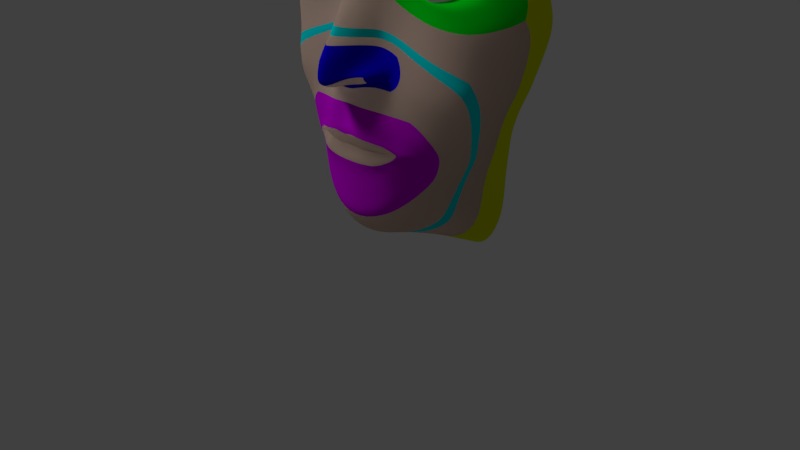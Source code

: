 # Source: Mask_Defined_Loops.blend  (saved by Blender 2.77.0; exported with 4.5.12 LTS)
import bpy
from mathutils import Matrix  # noqa: F401  (used for matrix-valued properties, if any)

bpy.ops.wm.read_factory_settings(use_empty=True)
scene = bpy.context.scene
scene.name = 'Scene'

# ---- collections
col_collection_1 = bpy.data.collections.new('Collection 1'); scene.collection.children.link(col_collection_1)

# ---- materials (node trees are filled in below, after node groups)
mat_face = bpy.data.materials.new('Face')
mat_face.alpha_threshold = 0.0
mat_face.roughness = 0.5
mat_material = bpy.data.materials.new('Material')
mat_material.alpha_threshold = 0.0
mat_material.roughness = 0.5
mat_material_002 = bpy.data.materials.new('Material.002')
mat_material_002.alpha_threshold = 0.0
mat_material_002.roughness = 0.5
mat_material_003 = bpy.data.materials.new('Material.003')
mat_material_003.alpha_threshold = 0.0
mat_material_003.roughness = 0.5
mat_material_004 = bpy.data.materials.new('Material.004')
mat_material_004.alpha_threshold = 0.0
mat_material_004.roughness = 0.5
mat_material_005 = bpy.data.materials.new('Material.005')
mat_material_005.alpha_threshold = 0.0
mat_material_005.roughness = 0.5
mat_material_001 = bpy.data.materials.new('Material.001')
mat_material_001.alpha_threshold = 0.0
mat_material_001.roughness = 0.5

# ---- material node trees
mat_face.use_nodes = True; mat_face.node_tree.nodes.clear()
_N = mat_face.node_tree.nodes; _L = mat_face.node_tree.links
n0 = _N.new('ShaderNodeOutputMaterial'); n0.name = 'Material Output'; n0.location = (300, 300)
n1 = _N.new('ShaderNodeSubsurfaceScattering'); n1.name = 'Subsurface Scattering'; n1.location = (10, 300)
n1.falloff = 'BURLEY'
n1.inputs[0].default_value = (0.6038, 0.4343, 0.3518, 1.0)
n1.inputs[1].default_value = 1.0
n1.inputs[2].default_value = (1.0, 1.0, 1.0)
_L.new(n1.outputs[0], n0.inputs[0])
n0.is_active_output = True
mat_material.use_nodes = True; mat_material.node_tree.nodes.clear()
_N = mat_material.node_tree.nodes; _L = mat_material.node_tree.links
n0 = _N.new('ShaderNodeOutputMaterial'); n0.name = 'Material Output'; n0.location = (300, 300)
n1 = _N.new('ShaderNodeBsdfDiffuse'); n1.name = 'Diffuse BSDF'; n1.location = (10, 300)
n1.inputs[0].default_value = (0.0, 0.8, 0.01219, 1.0)
_L.new(n1.outputs[0], n0.inputs[0])
n0.is_active_output = True
mat_material_002.use_nodes = True; mat_material_002.node_tree.nodes.clear()
_N = mat_material_002.node_tree.nodes; _L = mat_material_002.node_tree.links
n0 = _N.new('ShaderNodeOutputMaterial'); n0.name = 'Material Output'; n0.location = (300, 300)
n1 = _N.new('ShaderNodeBsdfDiffuse'); n1.name = 'Diffuse BSDF'; n1.location = (10, 300)
n1.inputs[0].default_value = (0.0, 0.7595, 0.8, 1.0)
_L.new(n1.outputs[0], n0.inputs[0])
n0.is_active_output = True
mat_material_003.use_nodes = True; mat_material_003.node_tree.nodes.clear()
_N = mat_material_003.node_tree.nodes; _L = mat_material_003.node_tree.links
n0 = _N.new('ShaderNodeOutputMaterial'); n0.name = 'Material Output'; n0.location = (300, 300)
n1 = _N.new('ShaderNodeBsdfDiffuse'); n1.name = 'Diffuse BSDF'; n1.location = (10, 300)
n1.inputs[0].default_value = (0.004108, 0.0, 0.8, 1.0)
_L.new(n1.outputs[0], n0.inputs[0])
n0.is_active_output = True
mat_material_004.use_nodes = True; mat_material_004.node_tree.nodes.clear()
_N = mat_material_004.node_tree.nodes; _L = mat_material_004.node_tree.links
n0 = _N.new('ShaderNodeOutputMaterial'); n0.name = 'Material Output'; n0.location = (300, 300)
n1 = _N.new('ShaderNodeBsdfDiffuse'); n1.name = 'Diffuse BSDF'; n1.location = (10, 300)
n1.inputs[0].default_value = (0.7003, 0.8, 0.0, 1.0)
_L.new(n1.outputs[0], n0.inputs[0])
n0.is_active_output = True
mat_material_005.use_nodes = True; mat_material_005.node_tree.nodes.clear()
_N = mat_material_005.node_tree.nodes; _L = mat_material_005.node_tree.links
n0 = _N.new('ShaderNodeOutputMaterial'); n0.name = 'Material Output'; n0.location = (300, 300)
n1 = _N.new('ShaderNodeBsdfDiffuse'); n1.name = 'Diffuse BSDF'; n1.location = (10, 300)
n1.inputs[0].default_value = (0.6335, 0.0, 0.8, 1.0)
_L.new(n1.outputs[0], n0.inputs[0])
n0.is_active_output = True
mat_material_001.use_nodes = True; mat_material_001.node_tree.nodes.clear()
_N = mat_material_001.node_tree.nodes; _L = mat_material_001.node_tree.links
n0 = _N.new('ShaderNodeOutputMaterial'); n0.name = 'Material Output'; n0.location = (300, 300)
n1 = _N.new('ShaderNodeBsdfDiffuse'); n1.name = 'Diffuse BSDF'; n1.location = (10, 300)
n1.inputs[0].default_value = (1.0, 1.0, 1.0, 1.0)
_L.new(n1.outputs[0], n0.inputs[0])
n0.is_active_output = True

# ---- world
world_world = bpy.data.worlds.new('World'); scene.world = world_world
world_world.color = (0.05088, 0.05088, 0.05088)
world_world.use_sun_shadow = False
world_world.sun_shadow_jitter_overblur = 0.0
world_world.cycles.sampling_method = 'MANUAL'

# ---- cameras
cam_camera = bpy.data.cameras.new('Camera')
cam_camera.clip_end = 100.0
cam_camera.lens = 35.0
cam_camera.sensor_width = 32.0
cam_camera.sensor_height = 18.0
cam_camera.ortho_scale = 7.314
cam_camera.dof.focus_distance = 0.0

# ---- lights
light_lamp = bpy.data.lights.new('Lamp', 'SUN')
light_lamp.transmission_factor = 0.0
light_lamp.cutoff_distance = 30.0
light_lamp.angle = 0.1993
light_lamp.energy = 1.0
light_lamp.shadow_buffer_clip_start = 1.001
light_lamp.shadow_soft_size = 0.1
light_lamp.shadow_cascade_max_distance = 1000.0

# ---- meshes
me_vert = bpy.data.meshes.new('Vert')
me_vert.from_pydata([(0.03558, 0.09556, 0.04378), (0.1068, 0.06799, 0.1506), (0.06879, 0.08365, 0.03665), (0.1459, 0.05794, 0.1138), (0.6841, 0.5058, -2.063), (0.04697, 0.7801, -2.996), (0.01933, 0.663, -3.137), (-0.05455, 0.1463, -3.151), (0.9506, 0.1192, -1.204), (-0.06021, -0.2635, -1.93), (0.08567, -0.1932, -1.919), (0.1719, -0.1744, -2.119), (0.3339, -0.1214, -1.939), (0.3358, -0.006625, -2.313), (0.5478, 0.03765, -1.925), (0.1994, -0.1331, -2.454), (0.08511, -0.2362, -2.174), (-0.09863, -0.2841, -1.923), (-0.1932, -0.3173, -1.921), (-0.1034, -0.2931, -2.3), (-0.04536, -0.2636, -2.642), (-0.1595, -0.3461, -2.051), (-0.03339, -0.3111, -2.029), (0.1506, -0.2094, -1.925), (0.02576, -0.2717, -2.006), (0.1443, -0.0504, -1.937), (-0.01085, -0.1302, -2.058), (-0.1608, -0.1624, -2.124), (-0.05234, -0.1453, -2.087), (-0.09234, 0.03042, -1.981), (0.5262, 0.03302, 0.2575), (0.1799, 0.04284, 0.2044), (0.1112, 0.08331, -0.1072), (0.4045, 0.05277, -0.2252), (1.092, 0.3151, -0.17), (1.084, 0.3907, -0.04264), (0.7811, 0.1724, 0.208), (0.825, 0.09649, -0.2602), (0.9113, 0.3133, 0.1047), (0.5098, 0.03536, 0.2009), (0.7339, 0.1172, 0.1678), (0.18, 0.06125, -0.07371), (0.9234, 0.2182, -0.116), (0.741, 0.07706, -0.1807), (0.851, 0.2281, 0.08638), (0.2193, 0.03695, 0.1534), (0.4324, 0.04322, -0.1637), (0.9663, 0.3012, -0.02469), (0.2702, 0.2368, 0.07817), (0.2022, 0.2463, 0.0258), (-0.4868, -0.3664, -2.333), (-0.1182, 0.0421, 0.1146), (0.3146, -0.1441, -1.889), (0.1214, -0.2254, -1.725), (-0.26, -0.03561, 0.3749), (-0.2831, -0.02321, 0.1678), (-0.4868, -0.09758, 0.1796), (0.3649, 0.02289, 0.1842), (0.3512, 0.01872, 0.2409), (0.6311, 0.06363, 0.1911), (0.6685, 0.0794, 0.2409), (0.834, 0.1359, -0.155), (0.9675, 0.1952, -0.2248), (0.5996, 0.04713, -0.1769), (0.6251, 0.04809, -0.249), (0.2952, 0.05209, -0.1236), (0.236, 0.07504, -0.1726), (-0.3041, -0.3827, -0.6037), (-0.4868, -0.5422, -0.5879), (-0.1345, -0.07373, -0.6405), (0.08871, -0.04844, -0.7024), (0.3194, -0.07284, -0.7876), (0.6598, -0.05918, -0.9269), (0.9053, 0.05538, -1.083), (0.9031, 0.2764, -1.576), (1.012, 0.2028, -1.168), (0.7753, 0.4053, -1.89), (0.6862, 0.595, -2.055), (0.256, 0.7575, -2.568), (0.06739, 0.8976, -3.045), (-0.04439, 0.2655, -3.192), (-0.4868, 0.0739, -3.14), (1.142, 0.9465, -1.185), (0.7286, 1.156, -1.991), (0.7108, 0.8741, -2.028), (0.5039, 1.363, -3.069), (0.2883, 1.131, -3.085), (0.3925, 1.198, -3.504), (0.1601, 1.018, -3.373), (0.09387, 1.132, -3.526), (-0.01078, 0.6139, -3.331), (0.02187, 0.8264, -3.211), (-0.03584, 0.4176, -3.251), (0.08061, 0.9479, -3.293), (0.156, 1.03, -3.075), (0.6904, 0.7396, -2.043), (1.132, 0.7402, -1.189), (1.121, 0.468, -1.195), (0.9565, 0.1779, -1.336), (-0.3727, -0.3305, -1.309), (-0.4868, -0.3101, -1.314), (-0.2511, -0.322, -1.316), (0.01539, -0.1851, -1.335), (-0.3654, -0.3596, -1.474), (-0.4868, -0.2965, -1.911), (-0.2468, -0.3692, -1.477), (-0.01896, -0.2687, -1.533), (0.5913, 0.08845, -1.929), (-0.04345, -0.2459, -2.733), (-0.4868, -0.3065, -1.921), (0.09879, -0.1565, -1.923), (-0.1859, -0.2776, -1.968), (0.07886, -0.1985, -1.92), (-0.01737, -0.2498, -1.928), (-0.04732, 0.01121, 0.3219), (-0.4868, -0.09973, 0.4125), (-0.4868, -0.3933, -1.673), (-0.1264, -0.3078, -2.195), (0.2737, -0.1622, -1.933), (-0.3573, -0.3991, -1.623), (-0.2529, -0.4046, -1.637), (-0.04419, -0.3119, -1.693), (-0.4868, -0.3538, -2.777), (0.5316, -0.01296, -1.834), (0.2463, -0.1603, -1.574), (-0.4868, -0.3404, -1.482), (0.1956, -0.0899, -2.553), (-0.08837, -0.2479, -1.961), (0.04779, -0.2592, -2.115), (0.4598, 0.07612, -2.159), (0.2471, -0.1352, -2.05), (0.002421, -0.234, -1.933), (-0.1037, -0.3321, -1.003), (-0.4868, -0.7437, -1.086), (-0.326, -0.6256, -1.031), (-0.4168, -0.547, -1.149), (-0.08911, -0.273, -1.099), (-0.1731, -0.3902, -0.9759), (-0.4868, -0.5407, -1.168), (-0.1664, -0.3446, -1.121), (0.2872, -0.1285, -1.373), (0.4221, -0.1018, -1.694), (0.2245, -0.1873, -1.796), (0.02769, -0.2252, -1.928), (0.623, -0.05491, -1.363), (0.6635, 0.2128, -1.965), (0.1733, 0.3635, -2.705), (0.1341, 0.08423, -2.862), (-0.06645, -0.1451, -2.994), (0.6824, 0.3158, -2.022), (0.08946, 0.5158, -2.836), (0.08634, 0.2591, -2.967), (-0.06878, -0.07406, -3.067), (0.7912, -0.001099, -1.309), (0.3231, 0.07297, -2.386), (-0.04934, -0.2287, -1.958), (0.1257, -0.2042, -2.073), (-0.4066, -0.707, -1.074), (-0.4207, -0.5037, -0.5944), (-0.4037, -0.07001, 0.1754), (-0.396, -0.07844, 0.3982), (-0.2572, -0.4974, -0.9864), (-0.1397, -0.3211, -1.507), (-0.1451, -0.3566, -1.676), (-0.1391, -0.3128, -1.912), (-0.1253, -0.2387, -1.325), (-0.2083, -0.2046, -0.6181), (-0.1538, -0.009625, 0.3628), (-0.2031, 0.0116, 0.1463), (-0.06282, -0.3344, -1.834), (-0.2465, -0.4104, -1.8), (-0.3469, -0.4138, -1.788), (-0.1452, -0.3429, -2.097), (-0.004401, -0.3051, -2.057), (0.1867, -0.2091, -1.928), (0.05983, -0.2617, -2.022), (-0.3641, -0.4597, -1.065), (-0.2373, -0.3943, -1.057), (-0.07578, -0.3063, -1.046), (-0.4868, -0.3872, -1.822), (-0.4868, -0.3793, -2.049), (0.1381, -0.2198, -1.909), (0.01912, -0.2904, -1.853), (0.0829, -0.2383, -1.981), (0.0738, -0.2588, -1.881), (-0.141, -0.3642, -1.825), (0.1161, 0.04025, -1.957), (-0.1266, -0.03772, -2.193), (-0.03789, -0.03352, -2.146), (-0.005069, -0.02495, -2.106), (-0.3336, -0.1655, -1.735), (-0.2307, -0.1852, -1.747), (0.1312, -0.05315, -1.926), (-0.4868, -0.1121, -1.682), (-0.01371, -0.08398, -1.817), (0.05817, -0.07088, -1.894), (0.05598, -0.09375, -2.012), (-0.4868, -0.1106, -2.114), (-0.07497, -0.1217, -1.774), (-0.1442, -0.149, -1.762), (-0.4868, 0.0718, -1.882), (-0.07266, -0.286, -1.92), (-0.2355, -0.3501, -1.91), (-0.3351, -0.3416, -1.909), (-0.1902, -0.3224, -1.935), (-0.09337, -0.2898, -1.937), (0.09019, -0.1962, -1.92), (-0.05303, -0.2676, -1.942), (0.3336, 0.2305, 0.1061), (0.5213, 0.2295, 0.1435), (0.652, 0.2465, 0.1277), (0.7258, 0.281, 0.07253), (0.7793, 0.3075, -0.005479), (0.7504, 0.2701, -0.06358), (0.6663, 0.2217, -0.1033), (0.5056, 0.2184, -0.09307), (0.322, 0.2332, -0.04128), (0.5668, -0.05854, 0.505), (1.005, 0.4459, 0.4195), (1.127, 0.6267, 0.2236), (1.318, 0.6829, -0.05454), (1.353, 0.615, -0.3358), (0.973, 0.1243, -0.4725), (0.3212, 0.03428, -0.3867), (-0.1285, 0.01041, -0.1974), (-0.4868, -0.2267, -0.1227), (-0.3024, -0.1168, -0.1253), (0.4358, 0.2285, 0.1295), (0.2924, -0.08567, 0.4886), (0.591, 0.2339, 0.1403), (0.823, 0.1556, 0.4939), (0.7113, 0.2407, -0.08754), (1.183, 0.3139, -0.4163), (0.5924, 0.2148, -0.1009), (0.6394, 0.02056, -0.4415), (0.4193, 0.2254, -0.07012), (0.05449, 0.05104, -0.3049), (-0.3026, -0.2621, -0.3498), (-0.4868, -0.3783, -0.3259), (-0.3018, -0.3448, -0.5353), (-0.4868, -0.4901, -0.5092), (-0.3072, -0.4239, -0.6694), (-0.4868, -0.6013, -0.6682), (-0.3117, -0.5151, -0.8278), (-0.4868, -0.7389, -0.8561), (-0.1543, -0.0366, -0.4039), (0.05791, 0.01433, -0.4713), (0.2881, 0.00565, -0.5416), (0.6338, -0.008939, -0.6144), (0.993, 0.1398, -0.6517), (1.229, 0.4361, -0.6236), (1.336, 0.7275, -0.5775), (-0.1899, -0.05518, 0.6032), (-0.4868, -0.03199, 0.6708), (0.0473, -0.06886, 0.6281), (0.2603, -0.08823, 0.6646), (0.5596, -0.07904, 0.6904), (0.8967, 0.1537, 0.6753), (1.088, 0.515, 0.5587), (1.228, 0.7748, 0.3231), (1.366, 0.8822, -0.01864), (1.407, 0.9483, -0.3333), (1.373, 0.9551, -0.5721), (0.02903, -0.02621, 0.4394), (-0.1415, -0.06289, -0.569), (-0.1277, -0.0913, -0.711), (0.08691, -0.03169, -0.6339), (0.08577, -0.06219, -0.7834), (0.31, -0.05433, -0.7118), (0.6557, -0.04542, -0.8324), (0.9835, 0.1221, -0.9907), (0.9341, 0.3649, -1.549), (0.7845, 0.4971, -1.871), (0.2593, 0.842, -2.576), (-0.4868, 0.138, -3.133), (0.9617, 0.5518, -1.499), (0.7892, 0.6617, -1.847), (1.162, 0.4484, -1.057), (1.19, 0.7459, -1.052), (1.192, 0.9557, -1.049), (0.971, 0.7367, -1.476), (1.011, 0.9362, -1.462), (0.8047, 0.8121, -1.83), (0.8194, 1.057, -1.803), (0.3864, 1.04, -2.561), (0.5525, 1.3, -2.528), (-0.4868, 0.7916, -3.204), (-0.4868, 1.035, -3.413), (1.005, 0.266, -1.307), (0.3011, 0.9412, -2.573), (-0.4868, 0.2028, -3.144), (1.11, 0.9347, -1.269), (1.084, 0.733, -1.276), (1.077, 0.4957, -1.291), (-0.01243, -0.1052, -0.908), (-0.1199, -0.1719, -0.8534), (0.1579, -0.0837, -0.9929), (0.0345, -0.1029, -1.001), (0.3138, -0.09668, -1.016), (0.1265, -0.1118, -1.135), (-0.001643, -0.1487, -1.11), (0.03199, -0.1303, -1.2), (-0.08267, -0.1756, -1.126), (-0.2723, -0.2823, -1.202), (-0.3669, -0.1971, -1.004), (-0.3803, -0.338, -1.212), (-0.4053, -0.4452, -1.138), (-0.4868, -0.3162, -1.219), (-0.4868, -0.4416, -1.154), (-0.0059, -0.2385, -1.458), (-0.2461, -0.3484, -1.413), (-0.3683, -0.344, -1.411), (-0.4868, -0.327, -1.415), (-0.07336, -0.2433, -1.886), (-0.234, -0.3071, -1.873), (-0.3344, -0.2956, -1.869), (-0.4868, -0.247, -1.855), (0.3162, -0.1238, -1.501), (0.5849, 0.02872, -1.822), (-0.4868, -0.3275, -2.874), (-0.4868, -0.2539, -1.965), (-0.01715, -0.2067, -1.903), (0.09065, -0.161, -1.922), (0.09441, -0.2426, -1.757), (0.2574, -0.1778, -1.895), (-0.4868, -0.3752, -2.204), (-0.4868, -0.4214, -1.709), (-0.3556, -0.4086, -1.653), (-0.2538, -0.4103, -1.668), (-0.04909, -0.3209, -1.723), (0.4605, 0.1653, -2.215), (0.01409, -0.1982, -1.951), (0.1952, -0.171, -2.02), (-0.3364, -0.6374, -1.077), (-0.4868, -0.6942, -1.134), (-0.1298, -0.3907, -1.02), (-0.1904, -0.4471, -1.014), (-0.1222, -0.3911, -1.063), (-0.212, -0.4694, -1.09), (-0.3469, -0.5921, -1.136), (-0.4174, -0.5995, -1.151), (-0.4868, -0.5971, -1.169), (0.2685, -0.1313, -1.273), (0.2927, -0.1219, -1.166), (0.5483, -0.0983, -1.105), (0.4736, -0.1132, -1.201), (0.5618, -0.08682, -1.3), (0.7303, -0.03954, -1.227), (0.4935, -0.06404, -1.663), (0.0344, -0.1851, -1.921), (0.1801, -0.207, -1.818), (0.6766, -0.01811, -1.435), (0.7123, 0.05152, -1.605), (0.6961, 0.1418, -1.816), (0.3611, 0.4344, -2.438), (-0.4868, -0.1787, -3.086), (-0.4868, -0.08972, -3.147), (0.3001, 0.565, -2.516), (0.7403, 0.228, -1.865), (0.8123, 0.1189, -1.602), (0.8262, 0.03865, -1.402), (-0.414, -0.3514, -0.336), (-0.4186, -0.4568, -0.52), (-0.4203, -0.5564, -0.6696), (-0.408, -0.6781, -0.8522), (-0.3375, -0.0414, 0.647), (-0.4082, -0.193, -0.1239), (-0.4109, -0.6818, -1.116), (-0.2195, -0.1339, -0.3725), (-0.07521, -0.05812, 0.61), (-0.2098, -0.1821, -0.5482), (-0.2121, -0.2356, -0.6855), (-0.2355, -0.3357, -0.8309), (-0.1785, -0.0857, -0.9945), (-0.126, -0.1718, -1.199), (-0.1343, -0.2919, -1.436), (-0.1403, -0.2701, -1.877), (-0.2271, -0.04614, -0.157), (-0.1448, -0.3621, -1.706), (-0.2728, -0.538, -1.033), (-0.2835, -0.5353, -1.111), (-0.05691, -0.3464, -1.806), (-0.2513, -0.429, -1.759), (-0.3514, -0.4299, -1.739), (-0.4868, -0.4124, -1.78), (-0.4868, -0.3848, -2.092), (0.1688, -0.218, -1.905), (0.03826, -0.2966, -1.834), (0.1212, -0.2309, -1.99), (0.0981, -0.2602, -1.868), (-0.1413, -0.3786, -1.793), (-0.3461, -0.5256, -1.128), (-0.416, -0.5637, -1.158), (-0.1182, -0.3219, -1.097), (-0.4868, -0.555, -1.171), (-0.1878, -0.3871, -1.12), (-0.2595, -0.454, -1.116), (-0.07852, -0.03163, -1.733), (-0.215, -0.08457, -1.699), (-0.3097, -0.06589, -1.676), (-0.4868, 0.02263, -1.615), (-0.4868, 0.0294, -2.156), (-0.01783, -0.002295, -1.79), (0.1258, 0.0187, -1.934), (0.06833, -0.01844, -2.044), (0.05599, 0.00887, -1.881), (-0.1407, -0.05941, -1.715), (-0.4868, -0.3087, -1.904), (-0.4868, -0.3194, -1.936), (0.08323, -0.2027, -1.919), (-0.01479, -0.2555, -1.918), (0.008779, -0.2361, -1.941), (0.03097, -0.2308, -1.922), (-0.1394, -0.319, -1.903), (-0.07219, -0.2921, -1.91), (-0.2364, -0.3567, -1.899), (-0.3362, -0.3503, -1.898), (-0.1242, -0.0279, 0.456), (-0.2304, -0.04387, 0.4712), (-0.374, -0.06453, 0.4916), (-0.4868, -0.07515, 0.5062), (0.8709, 0.05905, -1.257), (0.6833, 0.4108, -2.042), (0.06822, 0.6479, -2.916), (0.05284, 0.4611, -3.052), (-0.06166, 0.03613, -3.109), (0.3166, -0.08476, -0.902), (0.6041, -0.07874, -1.016), (0.8178, 0.007919, -1.155), (-0.4868, -0.007911, -3.143), (0.2781, 0.6612, -2.542), (0.7578, 0.3167, -1.878), (0.8577, 0.1977, -1.589), (0.8914, 0.1083, -1.369)], [], [(32, 66, 65, 41), (43, 37, 62, 61), (222, 232, 62, 37), (236, 66, 32, 224), (34, 35, 47, 42), (216, 49, 2, 41), (55, 159, 366, 226), (220, 35, 34, 221), (40, 36, 60, 59), (44, 38, 36, 40), (58, 228, 263, 31), (218, 230, 60, 36), (46, 33, 64, 63), (33, 223, 234, 64), (3, 1, 0, 2), (167, 54, 55, 168), (47, 35, 38, 44), (35, 220, 219, 38), (215, 235, 65, 46), (228, 58, 30, 217), (227, 209, 39, 57), (45, 31, 1, 3), (31, 263, 114, 1), (62, 232, 221, 34), (213, 231, 61, 42), (210, 211, 44, 40), (48, 3, 2, 49), (64, 234, 222, 37), (211, 212, 47, 44), (214, 233, 63, 43), (208, 227, 57, 45), (1, 114, 51, 0), (38, 219, 218, 36), (3, 48, 208, 45), (57, 58, 31, 45), (66, 236, 223, 33), (212, 213, 42, 47), (39, 209, 229, 59), (60, 230, 217, 30), (263, 228, 255, 254), (61, 62, 34, 42), (114, 167, 168, 51), (54, 160, 159, 55), (168, 55, 226, 377), (369, 252, 418, 417), (366, 159, 56, 225), (365, 253, 420, 419), (362, 361, 238, 240), (59, 60, 30, 39), (229, 210, 40, 59), (231, 214, 43, 61), (63, 64, 37, 43), (233, 215, 46, 63), (65, 66, 33, 46), (235, 216, 41, 65), (32, 0, 51, 224), (278, 279, 262, 251), (362, 240, 68, 158), (363, 158, 68, 242), (300, 299, 296, 297), (228, 217, 256, 255), (368, 370, 264, 245), (217, 230, 257, 256), (230, 218, 258, 257), (218, 219, 259, 258), (219, 220, 260, 259), (220, 221, 261, 260), (250, 251, 221, 232), (251, 262, 261, 221), (249, 250, 232, 222), (248, 249, 222, 234), (247, 248, 234, 223), (246, 247, 223, 236), (245, 246, 236, 224), (265, 267, 70, 69), (237, 368, 377, 226), (303, 304, 306, 305), (247, 246, 266, 268), (166, 69, 264, 370), (70, 71, 268, 266), (69, 70, 266, 264), (71, 72, 269, 268), (309, 106, 124, 317), (345, 344, 298, 343), (72, 73, 270, 269), (309, 317, 140, 102), (246, 245, 264, 266), (432, 431, 76, 74), (74, 76, 272, 271), (431, 358, 149, 422), (4, 77, 272, 76), (107, 330, 354, 145), (78, 5, 79, 273), (422, 430, 78, 4), (430, 423, 5, 78), (423, 424, 6, 5), (289, 284, 84, 95), (6, 7, 80, 91), (424, 425, 7, 6), (276, 275, 271, 272), (284, 285, 83, 84), (108, 20, 122, 319), (287, 89, 90, 286), (267, 296, 298, 426), (248, 247, 268, 269), (249, 248, 269, 270), (270, 277, 250, 249), (280, 281, 291, 292), (275, 280, 292, 293), (277, 278, 251, 250), (282, 283, 281, 280), (239, 237, 361, 362), (282, 84, 83, 283), (85, 285, 284, 86), (87, 85, 86, 88), (89, 87, 88, 90), (5, 6, 91, 79), (90, 92, 290, 286), (278, 96, 82, 279), (275, 276, 282, 280), (428, 421, 8, 73), (293, 97, 75, 288), (270, 75, 97, 277), (289, 94, 86, 284), (276, 95, 84, 282), (93, 88, 86, 94), (92, 90, 88, 93), (80, 274, 290, 92), (77, 273, 289, 95), (148, 355, 356, 152), (80, 92, 93, 91), (79, 91, 93, 94), (293, 288, 271, 275), (273, 79, 94, 289), (272, 77, 95, 276), (277, 97, 96, 278), (293, 292, 96, 97), (299, 300, 302, 301), (292, 291, 82, 96), (8, 75, 270, 73), (421, 153, 360, 433), (8, 98, 288, 75), (267, 265, 295, 294), (374, 373, 304, 303), (305, 306, 308, 307), (295, 265, 371, 372), (305, 307, 100, 99), (267, 294, 297, 296), (311, 99, 100, 312), (303, 305, 99, 101), (310, 101, 99, 311), (374, 303, 101, 165), (375, 165, 101, 310), (407, 104, 203, 416), (315, 203, 104, 316), (416, 203, 202, 415), (314, 202, 203, 315), (415, 202, 164, 413), (376, 164, 202, 314), (390, 381, 329, 378), (155, 127, 17, 9), (331, 155, 9, 131), (206, 10, 131, 411), (410, 113, 143, 412), (110, 331, 131, 10), (10, 206, 409, 112), (10, 112, 322, 110), (321, 349, 143, 113), (137, 132, 294, 295), (323, 329, 381, 387), (173, 172, 117, 128), (389, 386, 324, 350), (382, 390, 378, 328), (174, 388, 332, 118), (383, 382, 328, 327), (326, 327, 119, 116), (327, 328, 120, 119), (162, 105, 120, 163), (328, 378, 163, 120), (12, 130, 129, 14), (118, 332, 130, 12), (207, 9, 17, 205), (323, 350, 142, 53), (12, 52, 324, 118), (4, 78, 273, 77), (53, 142, 141, 124), (323, 387, 389, 350), (311, 312, 125, 103), (124, 106, 121, 53), (119, 103, 125, 116), (120, 105, 103, 119), (310, 311, 103, 105), (121, 106, 162, 163), (375, 310, 105, 162), (323, 53, 121, 329), (11, 16, 15, 13), (107, 14, 129, 330), (156, 128, 16, 11), (317, 124, 141, 348), (14, 107, 318, 123), (350, 324, 52, 142), (123, 52, 12, 14), (324, 386, 174, 118), (348, 141, 123, 318), (393, 395, 139, 136), (335, 132, 137, 336), (337, 393, 136, 178), (340, 392, 391, 339), (367, 157, 133, 334), (341, 394, 392, 340), (426, 427, 72, 71), (161, 372, 243, 134), (338, 395, 393, 337), (297, 294, 132, 178), (380, 396, 395, 338), (379, 161, 134, 333), (137, 295, 372, 161), (339, 391, 396, 380), (333, 134, 157, 367), (243, 241, 363, 364), (342, 346, 345, 343), (343, 298, 296, 299), (428, 73, 72, 427), (299, 301, 342, 343), (345, 346, 347, 344), (301, 102, 140, 342), (330, 154, 146, 354), (142, 52, 123, 141), (412, 143, 112, 409), (349, 322, 112, 143), (425, 429, 81, 7), (147, 148, 152, 151), (146, 147, 151, 150), (145, 354, 357, 149), (354, 146, 150, 357), (352, 353, 358, 359), (358, 353, 145, 149), (351, 352, 359, 360), (433, 432, 74, 98), (346, 144, 153, 347), (153, 144, 351, 360), (341, 340, 367, 334), (318, 107, 145, 353), (172, 385, 325, 117), (332, 388, 175, 156), (205, 17, 18, 204), (127, 111, 18, 17), (128, 117, 19, 16), (411, 131, 9, 207), (172, 21, 180, 385), (16, 19, 20, 15), (332, 156, 11, 130), (330, 129, 13, 154), (129, 130, 11, 13), (19, 50, 122, 20), (117, 325, 50, 19), (126, 15, 20, 108), (204, 18, 109, 408), (111, 320, 109, 18), (108, 319, 355, 148), (154, 13, 15, 126), (175, 173, 128, 156), (154, 126, 147, 146), (126, 108, 148, 147), (348, 318, 353, 352), (317, 348, 352, 351), (342, 140, 144, 346), (317, 351, 144, 140), (338, 337, 335, 336), (239, 362, 158, 67), (241, 67, 158, 363), (237, 226, 366, 361), (237, 239, 370, 368), (51, 168, 377, 224), (252, 365, 419, 418), (333, 367, 340, 339), (56, 159, 160, 115), (339, 380, 379, 333), (387, 381, 169, 182), (335, 337, 178, 132), (380, 338, 336, 379), (304, 373, 177, 176), (372, 371, 241, 243), (336, 137, 161, 379), (309, 375, 162, 106), (301, 302, 373, 374), (378, 329, 121, 163), (413, 164, 201, 414), (313, 201, 164, 376), (301, 374, 165, 102), (309, 102, 165, 375), (157, 364, 244, 133), (368, 245, 224, 377), (241, 371, 166, 67), (67, 166, 370, 239), (364, 363, 242, 244), (369, 417, 263, 254), (2, 0, 32, 41), (30, 58, 57, 39), (135, 306, 304, 176), (413, 414, 169, 185), (300, 136, 139, 302), (384, 383, 327, 326), (396, 391, 176, 177), (243, 364, 157, 134), (395, 396, 177, 139), (390, 185, 169, 381), (373, 302, 139, 177), (182, 169, 414, 410), (392, 394, 138, 135), (138, 308, 306, 135), (391, 392, 135, 176), (382, 170, 185, 390), (300, 297, 178, 136), (412, 409, 181, 184), (313, 376, 199, 198), (389, 184, 181, 386), (207, 205, 22, 24), (111, 27, 197, 320), (175, 24, 22, 173), (388, 183, 24, 175), (411, 207, 24, 183), (205, 204, 21, 22), (173, 22, 21, 172), (410, 412, 184, 182), (387, 182, 184, 389), (181, 409, 206, 23), (23, 174, 386, 181), (206, 411, 183, 23), (186, 404, 196, 25), (174, 23, 183, 388), (7, 81, 274, 80), (321, 194, 195, 349), (415, 413, 185, 170), (416, 415, 170, 171), (383, 171, 170, 382), (407, 416, 171, 179), (384, 179, 171, 383), (314, 315, 190, 191), (398, 191, 190, 399), (315, 316, 193, 190), (404, 189, 26, 196), (25, 110, 322, 192), (25, 192, 403, 186), (110, 25, 196, 331), (399, 190, 193, 400), (376, 314, 191, 199), (402, 405, 195, 194), (189, 188, 28, 26), (331, 196, 26, 155), (188, 187, 27, 28), (155, 26, 28, 127), (127, 28, 27, 111), (187, 401, 197, 27), (187, 29, 200, 401), (349, 195, 192, 322), (397, 402, 194, 198), (397, 198, 199, 406), (313, 321, 113, 201), (406, 199, 191, 398), (405, 403, 192, 195), (204, 408, 180, 21), (188, 29, 187), (189, 29, 188), (404, 186, 29, 189), (405, 402, 397, 406, 398, 399, 400, 200, 29, 186, 403), (410, 414, 201, 113), (98, 74, 271, 288), (361, 366, 225, 238), (313, 198, 194, 321), (371, 265, 69, 166), (417, 418, 54, 167), (263, 417, 167, 114), (419, 420, 115, 160), (418, 419, 160, 54), (360, 359, 432, 433), (152, 356, 429, 425), (347, 428, 427, 344), (298, 344, 427, 426), (8, 421, 433, 98), (347, 153, 421, 428), (151, 152, 425, 424), (150, 151, 424, 423), (357, 150, 423, 430), (149, 357, 430, 422), (76, 431, 422, 4), (359, 358, 431, 432), (426, 71, 70, 267)])
me_vert.polygons.foreach_set('use_smooth', [True] * 388)
me_vert.polygons.foreach_set('material_index', [1, 1, 1, 1, 1, 1, 0, 1, 1, 1, 1, 1, 1, 1, 1, 0, 1, 1, 1, 1, 1, 1, 1, 1, 1, 1, 1, 1, 1, 1, 1, 1, 1, 1, 1, 1, 1, 1, 1, 4, 1, 0, 0, 0, 4, 0, 4, 0, 1, 1, 1, 1, 1, 1, 1, 1, 4, 2, 0, 3, 4, 0, 4, 4, 4, 4, 4, 0, 4, 0, 0, 0, 0, 0, 0, 0, 3, 0, 2, 2, 2, 2, 5, 0, 2, 0, 0, 0, 2, 0, 2, 0, 2, 0, 0, 0, 0, 2, 0, 0, 4, 5, 4, 0, 0, 0, 0, 4, 0, 0, 4, 0, 4, 4, 4, 4, 2, 0, 4, 0, 0, 0, 0, 0, 0, 0, 0, 0, 0, 0, 0, 0, 0, 0, 0, 0, 0, 3, 4, 2, 0, 2, 3, 3, 3, 3, 0, 3, 0, 0, 0, 0, 0, 0, 0, 0, 0, 0, 0, 5, 0, 0, 0, 0, 0, 0, 0, 0, 3, 5, 5, 5, 5, 5, 5, 5, 5, 5, 5, 5, 5, 0, 5, 5, 2, 5, 5, 5, 5, 5, 5, 5, 5, 5, 5, 5, 5, 5, 5, 5, 5, 5, 5, 5, 3, 3, 3, 0, 3, 0, 0, 3, 0, 3, 0, 3, 3, 0, 3, 3, 0, 0, 0, 0, 0, 0, 0, 5, 0, 0, 0, 0, 0, 0, 0, 0, 0, 0, 0, 0, 0, 0, 0, 5, 5, 0, 0, 5, 0, 0, 5, 5, 5, 5, 5, 5, 5, 0, 0, 0, 5, 5, 0, 0, 0, 0, 0, 0, 0, 2, 0, 0, 0, 0, 4, 0, 0, 0, 0, 3, 0, 3, 3, 3, 5, 3, 5, 0, 0, 0, 0, 3, 0, 0, 2, 3, 4, 1, 1, 3, 0, 3, 5, 3, 3, 3, 0, 3, 0, 3, 3, 3, 0, 3, 0, 0, 0, 0, 0, 0, 0, 0, 0, 0, 0, 0, 0, 0, 0, 0, 0, 2, 0, 0, 0, 0, 0, 0, 0, 0, 0, 0, 0, 0, 0, 0, 0, 0, 0, 0, 0, 0, 0, 0, 0, 0, 0, 0, 0, 0, 0, 0, 0, 0, 0, 0, 0, 2, 0, 0, 0, 0, 0, 0, 0, 0, 0, 0, 0, 0, 0, 0, 0, 0, 0, 0, 0, 0])
me_vert.materials.append(mat_face)
me_vert.materials.append(mat_material)
me_vert.materials.append(mat_material_002)
me_vert.materials.append(mat_material_003)
me_vert.materials.append(mat_material_004)
me_vert.materials.append(mat_material_005)
me_vert.use_remesh_preserve_volume = False
me_vert.use_remesh_preserve_attributes = False
me_vert.use_mirror_vertex_groups = False
me_vert.update()
me_sphere = bpy.data.meshes.new('Sphere')
me_sphere.from_pydata([(-0.1951, 0.0, 0.9808), (-0.3827, 0.0, 0.9239), (-0.5556, 0.0, 0.8315), (-0.7071, 0.0, 0.7071), (-0.8315, 0.0, 0.5556), (-0.9239, 0.0, 0.3827), (-0.9808, 0.0, 0.1951), (-1.0, 0.0, 7.55e-08), (-0.9808, 0.0, -0.1951), (-0.9239, 0.0, -0.3827), (-0.8315, 0.0, -0.5556), (-0.7071, 0.0, -0.7071), (-0.5556, 0.0, -0.8315), (-0.3827, 0.0, -0.9239), (-0.1951, 0.0, -0.9808), (-0.1913, 0.03806, 0.9808), (-0.3753, 0.07466, 0.9239), (-0.5449, 0.1084, 0.8315), (-0.6935, 0.1379, 0.7071), (-0.8155, 0.1622, 0.5556), (-0.9061, 0.1802, 0.3827), (-0.9619, 0.1913, 0.1951), (-0.9808, 0.1951, 7.55e-08), (-0.9619, 0.1913, -0.1951), (-0.9061, 0.1802, -0.3827), (-0.8155, 0.1622, -0.5556), (-0.6935, 0.1379, -0.7071), (-0.5449, 0.1084, -0.8315), (-0.3753, 0.07466, -0.9239), (-0.1913, 0.03806, -0.9808), (-0.1802, 0.07466, 0.9808), (-0.3536, 0.1464, 0.9239), (-0.5133, 0.2126, 0.8315), (-0.6533, 0.2706, 0.7071), (-0.7682, 0.3182, 0.5556), (-0.8536, 0.3536, 0.3827), (-0.9061, 0.3753, 0.1951), (-0.9239, 0.3827, 7.55e-08), (-0.9061, 0.3753, -0.1951), (-0.8536, 0.3536, -0.3827), (-0.7682, 0.3182, -0.5556), (-0.6533, 0.2706, -0.7071), (-0.5133, 0.2126, -0.8315), (-0.3536, 0.1464, -0.9239), (-0.1802, 0.07466, -0.9808), (-0.1622, 0.1084, 0.9808), (-0.3182, 0.2126, 0.9239), (-0.4619, 0.3087, 0.8315), (-0.5879, 0.3928, 0.7071), (-0.6913, 0.4619, 0.5556), (-0.7682, 0.5133, 0.3827), (-0.8155, 0.5449, 0.1951), (-0.8315, 0.5556, 7.55e-08), (-0.8155, 0.5449, -0.1951), (-0.7682, 0.5133, -0.3827), (-0.6913, 0.4619, -0.5556), (-0.5879, 0.3928, -0.7071), (-0.4619, 0.3087, -0.8315), (-0.3182, 0.2126, -0.9239), (-0.1622, 0.1084, -0.9808), (-0.1379, 0.1379, 0.9808), (-0.2706, 0.2706, 0.9239), (-0.3928, 0.3928, 0.8315), (-0.5, 0.5, 0.7071), (-0.5879, 0.5879, 0.5556), (-0.6533, 0.6533, 0.3827), (-0.6935, 0.6935, 0.1951), (-0.7071, 0.7071, 7.55e-08), (-0.6935, 0.6935, -0.1951), (-0.6533, 0.6533, -0.3827), (-0.5879, 0.5879, -0.5556), (-0.5, 0.5, -0.7071), (-0.3928, 0.3928, -0.8315), (-0.2706, 0.2706, -0.9239), (-0.1379, 0.1379, -0.9808), (-0.1084, 0.1622, 0.9808), (-0.2126, 0.3182, 0.9239), (-0.3087, 0.4619, 0.8315), (-0.3928, 0.5879, 0.7071), (-0.4619, 0.6913, 0.5556), (-0.5133, 0.7682, 0.3827), (-0.5449, 0.8155, 0.1951), (-0.5556, 0.8315, 7.55e-08), (-0.5449, 0.8155, -0.1951), (-0.5133, 0.7682, -0.3827), (-0.4619, 0.6913, -0.5556), (-0.3928, 0.5879, -0.7071), (-0.3087, 0.4619, -0.8315), (-0.2126, 0.3182, -0.9239), (-0.1084, 0.1622, -0.9808), (-0.07466, 0.1802, 0.9808), (-0.1464, 0.3536, 0.9239), (-0.2126, 0.5133, 0.8315), (-0.2706, 0.6533, 0.7071), (-0.3182, 0.7682, 0.5556), (-0.3536, 0.8536, 0.3827), (-0.3753, 0.9061, 0.1951), (-0.3827, 0.9239, 7.55e-08), (-0.3753, 0.9061, -0.1951), (-0.3536, 0.8536, -0.3827), (-0.3182, 0.7682, -0.5556), (-0.2706, 0.6533, -0.7071), (-0.2126, 0.5133, -0.8315), (-0.1464, 0.3536, -0.9239), (-0.07466, 0.1802, -0.9808), (-0.03806, 0.1913, 0.9808), (-0.07466, 0.3753, 0.9239), (-0.1084, 0.5449, 0.8315), (-0.1379, 0.6935, 0.7071), (-0.1622, 0.8155, 0.5556), (-0.1802, 0.9061, 0.3827), (-0.1913, 0.9619, 0.1951), (-0.1951, 0.9808, 7.55e-08), (-0.1913, 0.9619, -0.1951), (-0.1802, 0.9061, -0.3827), (-0.1622, 0.8155, -0.5556), (-0.1379, 0.6935, -0.7071), (-0.1084, 0.5449, -0.8315), (-0.07466, 0.3753, -0.9239), (-0.03806, 0.1913, -0.9808), (3.266e-07, 0.1951, 0.9808), (3.192e-07, 0.3827, 0.9239), (3.117e-07, 0.5556, 0.8315), (3.192e-07, 0.7071, 0.7071), (3.341e-07, 0.8315, 0.5556), (2.745e-07, 0.9239, 0.3827), (3.937e-07, 0.9808, 0.1951), (3.788e-07, 1.0, 7.55e-08), (3.937e-07, 0.9808, -0.1951), (2.298e-07, 0.9239, -0.3827), (3.341e-07, 0.8315, -0.5556), (3.192e-07, 0.7071, -0.7071), (3.415e-07, 0.5556, -0.8315), (3.043e-07, 0.3827, -0.9239), (3.08e-07, 0.1951, -0.9808), (0.03806, 0.1913, 0.9808), (0.07466, 0.3753, 0.9239), (0.1084, 0.5449, 0.8315), (0.138, 0.6935, 0.7071), (0.1622, 0.8155, 0.5556), (0.1802, 0.9061, 0.3827), (0.1913, 0.9619, 0.1951), (0.1951, 0.9808, 7.55e-08), (0.1913, 0.9619, -0.1951), (0.1802, 0.9061, -0.3827), (0.1622, 0.8155, -0.5556), (0.138, 0.6935, -0.7071), (0.1084, 0.5449, -0.8315), (0.07466, 0.3753, -0.9239), (0.03806, 0.1913, -0.9808), (0.07466, 0.1802, 0.9808), (0.1464, 0.3536, 0.9239), (0.2126, 0.5133, 0.8315), (0.2706, 0.6533, 0.7071), (0.3182, 0.7682, 0.5556), (0.3536, 0.8536, 0.3827), (0.3753, 0.9061, 0.1951), (0.3827, 0.9239, 7.55e-08), (0.3753, 0.9061, -0.1951), (0.3536, 0.8536, -0.3827), (0.3182, 0.7682, -0.5556), (0.2706, 0.6533, -0.7071), (0.2126, 0.5133, -0.8315), (0.1464, 0.3536, -0.9239), (0.07466, 0.1802, -0.9808), (0.1084, 0.1622, 0.9808), (0.2126, 0.3182, 0.9239), (0.3087, 0.4619, 0.8315), (0.3928, 0.5879, 0.7071), (0.4619, 0.6913, 0.5556), (0.5133, 0.7682, 0.3827), (0.5449, 0.8155, 0.1951), (0.5556, 0.8315, 7.55e-08), (0.5449, 0.8155, -0.1951), (0.5133, 0.7682, -0.3827), (0.4619, 0.6913, -0.5556), (0.3928, 0.5879, -0.7071), (0.3087, 0.4619, -0.8315), (0.2126, 0.3182, -0.9239), (0.1084, 0.1622, -0.9808), (0.138, 0.1379, 0.9808), (0.2706, 0.2706, 0.9239), (0.3928, 0.3928, 0.8315), (0.5, 0.5, 0.7071), (0.5879, 0.5879, 0.5556), (0.6533, 0.6533, 0.3827), (0.6935, 0.6935, 0.1951), (0.7071, 0.7071, 7.55e-08), (0.6935, 0.6935, -0.1951), (0.6533, 0.6533, -0.3827), (0.5879, 0.5879, -0.5556), (0.5, 0.5, -0.7071), (0.3928, 0.3928, -0.8315), (0.2706, 0.2706, -0.9239), (0.138, 0.1379, -0.9808), (0.1622, 0.1084, 0.9808), (0.3182, 0.2126, 0.9239), (0.4619, 0.3087, 0.8315), (0.5879, 0.3928, 0.7071), (0.6913, 0.4619, 0.5556), (0.7682, 0.5133, 0.3827), (0.8155, 0.5449, 0.1951), (0.8315, 0.5556, 7.55e-08), (0.8155, 0.5449, -0.1951), (0.7682, 0.5133, -0.3827), (0.6913, 0.4619, -0.5556), (0.5879, 0.3928, -0.7071), (0.4619, 0.3087, -0.8315), (0.3182, 0.2126, -0.9239), (0.1622, 0.1084, -0.9808), (0.1802, 0.07466, 0.9808), (0.3536, 0.1464, 0.9239), (0.5133, 0.2126, 0.8315), (0.6533, 0.2706, 0.7071), (0.7682, 0.3182, 0.5556), (0.8536, 0.3536, 0.3827), (0.9061, 0.3753, 0.1951), (0.9239, 0.3827, 7.55e-08), (0.9061, 0.3753, -0.1951), (0.8536, 0.3536, -0.3827), (0.7682, 0.3182, -0.5556), (0.6533, 0.2706, -0.7071), (0.5133, 0.2126, -0.8315), (0.3536, 0.1464, -0.9239), (0.1802, 0.07466, -0.9808), (0.1913, 0.03806, 0.9808), (0.3753, 0.07466, 0.9239), (0.5449, 0.1084, 0.8315), (0.6935, 0.1379, 0.7071), (0.8155, 0.1622, 0.5556), (0.9061, 0.1802, 0.3827), (0.9619, 0.1913, 0.1951), (0.9808, 0.1951, 7.55e-08), (0.9619, 0.1913, -0.1951), (0.9061, 0.1802, -0.3827), (0.8155, 0.1622, -0.5556), (0.6935, 0.1379, -0.7071), (0.5449, 0.1084, -0.8315), (0.3753, 0.07466, -0.9239), (0.1913, 0.03806, -0.9808), (0.1951, -7.212e-09, 0.9808), (0.3827, 4.122e-08, 0.9239), (0.5556, 2.632e-08, 0.8315), (0.7071, -2.584e-08, 0.7071), (0.8315, -8.544e-08, 0.5556), (0.9239, 6.357e-08, 0.3827), (0.9808, -8.544e-08, 0.1951), (1.0, -1.003e-07, 7.55e-08), (0.9808, -8.544e-08, -0.1951), (0.9239, 6.357e-08, -0.3827), (0.8315, -8.544e-08, -0.5556), (0.7071, -2.584e-08, -0.7071), (0.5556, -1.094e-08, -0.8315), (0.3827, 3.964e-09, -0.9239), (0.1951, 3.964e-09, -0.9808), (3.258e-07, 0.0, -1.0), (0.1913, -0.03806, 0.9808), (0.3753, -0.07466, 0.9239), (0.5449, -0.1084, 0.8315), (0.6935, -0.1379, 0.7071), (0.8155, -0.1622, 0.5556), (0.9061, -0.1802, 0.3827), (0.9619, -0.1913, 0.1951), (0.9808, -0.1951, 7.55e-08), (0.9619, -0.1913, -0.1951), (0.9061, -0.1802, -0.3827), (0.8155, -0.1622, -0.5556), (0.6935, -0.1379, -0.7071), (0.5449, -0.1084, -0.8315), (0.3753, -0.07466, -0.9239), (0.1913, -0.03806, -0.9808), (0.1802, -0.07466, 0.9808), (0.3536, -0.1464, 0.9239), (0.5133, -0.2126, 0.8315), (0.6533, -0.2706, 0.7071), (0.7682, -0.3182, 0.5556), (0.8536, -0.3536, 0.3827), (0.9061, -0.3753, 0.1951), (0.9239, -0.3827, 7.55e-08), (0.9061, -0.3753, -0.1951), (0.8536, -0.3536, -0.3827), (0.7682, -0.3182, -0.5556), (0.6533, -0.2706, -0.7071), (0.5133, -0.2126, -0.8315), (0.3536, -0.1464, -0.9239), (0.1802, -0.07466, -0.9808), (0.1622, -0.1084, 0.9808), (0.3182, -0.2126, 0.9239), (0.4619, -0.3087, 0.8315), (0.5879, -0.3928, 0.7071), (0.6913, -0.4619, 0.5556), (0.7682, -0.5133, 0.3827), (0.8155, -0.5449, 0.1951), (0.8315, -0.5556, 7.55e-08), (0.8155, -0.5449, -0.1951), (0.7682, -0.5133, -0.3827), (0.6913, -0.4619, -0.5556), (0.5879, -0.3928, -0.7071), (0.4619, -0.3087, -0.8315), (0.3182, -0.2126, -0.9239), (0.1622, -0.1084, -0.9808), (0.138, -0.1379, 0.9808), (0.2706, -0.2706, 0.9239), (0.3928, -0.3928, 0.8315), (0.5, -0.5, 0.7071), (0.5879, -0.5879, 0.5556), (0.6533, -0.6533, 0.3827), (0.6935, -0.6935, 0.1951), (0.7071, -0.7071, 7.55e-08), (0.6935, -0.6935, -0.1951), (0.6533, -0.6533, -0.3827), (0.5879, -0.5879, -0.5556), (0.5, -0.5, -0.7071), (0.3928, -0.3928, -0.8315), (0.2706, -0.2706, -0.9239), (0.1379, -0.1379, -0.9808), (0.1084, -0.1622, 0.9808), (0.2126, -0.3182, 0.9239), (0.3087, -0.4619, 0.8315), (0.3928, -0.5879, 0.7071), (0.4619, -0.6913, 0.5556), (0.5133, -0.7682, 0.3827), (0.5449, -0.8155, 0.1951), (0.5556, -0.8315, 7.55e-08), (0.5449, -0.8155, -0.1951), (0.5133, -0.7682, -0.3827), (0.4619, -0.6913, -0.5556), (0.3928, -0.5879, -0.7071), (0.3087, -0.4619, -0.8315), (0.2126, -0.3182, -0.9239), (0.1084, -0.1622, -0.9808), (0.07466, -0.1802, 0.9808), (0.1464, -0.3536, 0.9239), (0.2126, -0.5133, 0.8315), (0.2706, -0.6533, 0.7071), (0.3182, -0.7682, 0.5556), (0.3536, -0.8536, 0.3827), (0.3753, -0.9061, 0.1951), (0.3827, -0.9239, 7.55e-08), (0.3753, -0.9061, -0.1951), (0.3536, -0.8536, -0.3827), (0.3182, -0.7682, -0.5556), (0.2706, -0.6533, -0.7071), (0.2126, -0.5133, -0.8315), (0.1464, -0.3536, -0.9239), (0.07466, -0.1802, -0.9808), (0.03806, -0.1913, 0.9808), (0.07466, -0.3753, 0.9239), (0.1084, -0.5449, 0.8315), (0.1379, -0.6935, 0.7071), (0.1622, -0.8155, 0.5556), (0.1802, -0.9061, 0.3827), (0.1913, -0.9619, 0.1951), (0.1951, -0.9808, 7.55e-08), (0.1913, -0.9619, -0.1951), (0.1802, -0.9061, -0.3827), (0.1622, -0.8155, -0.5556), (0.1379, -0.6935, -0.7071), (0.1084, -0.5449, -0.8315), (0.07466, -0.3753, -0.9239), (0.03806, -0.1913, -0.9808), (3.117e-07, -0.1951, 0.9808), (2.819e-07, -0.3827, 0.9239), (2.819e-07, -0.5556, 0.8315), (1.851e-07, -0.7071, 0.7071), (1.404e-07, -0.8315, 0.5556), (3.192e-07, -0.9239, 0.3827), (9.567e-08, -0.9808, 0.1951), (1.404e-07, -1.0, 7.55e-08), (9.567e-08, -0.9808, -0.1951), (3.192e-07, -0.9239, -0.3827), (1.404e-07, -0.8315, -0.5556), (1.851e-07, -0.7071, -0.7071), (2.596e-07, -0.5556, -0.8315), (2.521e-07, -0.3827, -0.9239), (3.155e-07, -0.1951, -0.9808), (-0.03806, -0.1913, 0.9808), (-0.07466, -0.3753, 0.9239), (-0.1084, -0.5449, 0.8315), (-0.1379, -0.6935, 0.7071), (-0.1622, -0.8155, 0.5556), (-0.1802, -0.9061, 0.3827), (-0.1913, -0.9619, 0.1951), (-0.1951, -0.9808, 7.55e-08), (-0.1913, -0.9619, -0.1951), (-0.1802, -0.9061, -0.3827), (-0.1622, -0.8155, -0.5556), (-0.1379, -0.6935, -0.7071), (-0.1084, -0.5449, -0.8315), (-0.07466, -0.3753, -0.9239), (-0.03806, -0.1913, -0.9808), (-0.07466, -0.1802, 0.9808), (-0.1464, -0.3536, 0.9239), (-0.2126, -0.5133, 0.8315), (-0.2706, -0.6533, 0.7071), (-0.3182, -0.7682, 0.5556), (-0.3536, -0.8536, 0.3827), (-0.3753, -0.9061, 0.1951), (-0.3827, -0.9239, 7.55e-08), (-0.3753, -0.9061, -0.1951), (-0.3536, -0.8536, -0.3827), (-0.3182, -0.7682, -0.5556), (-0.2706, -0.6533, -0.7071), (-0.2126, -0.5133, -0.8315), (-0.1464, -0.3536, -0.9239), (-0.07466, -0.1802, -0.9808), (-0.1084, -0.1622, 0.9808), (-0.2126, -0.3182, 0.9239), (-0.3087, -0.4619, 0.8315), (-0.3928, -0.5879, 0.7071), (-0.4619, -0.6913, 0.5556), (-0.5133, -0.7682, 0.3827), (-0.5449, -0.8155, 0.1951), (-0.5556, -0.8315, 7.55e-08), (-0.5449, -0.8155, -0.1951), (-0.5133, -0.7682, -0.3827), (-0.4619, -0.6913, -0.5556), (-0.3928, -0.5879, -0.7071), (-0.3087, -0.4619, -0.8315), (-0.2126, -0.3182, -0.9239), (-0.1084, -0.1622, -0.9808), (-0.1379, -0.1379, 0.9808), (-0.2706, -0.2706, 0.9239), (-0.3928, -0.3928, 0.8315), (-0.5, -0.5, 0.7071), (-0.5879, -0.5879, 0.5556), (-0.6533, -0.6533, 0.3827), (-0.6935, -0.6935, 0.1951), (-0.7071, -0.7071, 7.55e-08), (-0.6935, -0.6935, -0.1951), (-0.6533, -0.6533, -0.3827), (-0.5879, -0.5879, -0.5556), (-0.5, -0.5, -0.7071), (-0.3928, -0.3928, -0.8315), (-0.2706, -0.2706, -0.9239), (-0.1379, -0.1379, -0.9808), (-0.1622, -0.1084, 0.9808), (-0.3182, -0.2126, 0.9239), (-0.4619, -0.3087, 0.8315), (-0.5879, -0.3928, 0.7071), (-0.6913, -0.4619, 0.5556), (-0.7682, -0.5133, 0.3827), (-0.8155, -0.5449, 0.1951), (-0.8315, -0.5556, 7.55e-08), (-0.8155, -0.5449, -0.1951), (-0.7682, -0.5133, -0.3827), (-0.6913, -0.4619, -0.5556), (-0.5879, -0.3928, -0.7071), (-0.4619, -0.3087, -0.8315), (-0.3182, -0.2126, -0.9239), (-0.1622, -0.1084, -0.9808), (2.48e-08, -1.247e-07, 1.0), (-0.1802, -0.07466, 0.9808), (-0.3536, -0.1464, 0.9239), (-0.5133, -0.2126, 0.8315), (-0.6533, -0.2706, 0.7071), (-0.7682, -0.3182, 0.5556), (-0.8536, -0.3536, 0.3827), (-0.9061, -0.3753, 0.1951), (-0.9239, -0.3827, 7.55e-08), (-0.9061, -0.3753, -0.1951), (-0.8536, -0.3536, -0.3827), (-0.7682, -0.3182, -0.5556), (-0.6533, -0.2706, -0.7071), (-0.5133, -0.2126, -0.8315), (-0.3536, -0.1464, -0.9239), (-0.1802, -0.07466, -0.9808), (-0.1913, -0.03806, 0.9808), (-0.3753, -0.07466, 0.9239), (-0.5449, -0.1084, 0.8315), (-0.6935, -0.1379, 0.7071), (-0.8155, -0.1622, 0.5556), (-0.9061, -0.1802, 0.3827), (-0.9619, -0.1913, 0.1951), (-0.9808, -0.1951, 7.55e-08), (-0.9619, -0.1913, -0.1951), (-0.9061, -0.1802, -0.3827), (-0.8155, -0.1622, -0.5556), (-0.6935, -0.1379, -0.7071), (-0.5449, -0.1084, -0.8315), (-0.3753, -0.07466, -0.9239), (-0.1913, -0.03806, -0.9808)], [], [(9, 8, 23, 24), (2, 1, 16, 17), (10, 9, 24, 25), (3, 2, 17, 18), (11, 10, 25, 26), (4, 3, 18, 19), (12, 11, 26, 27), (5, 4, 19, 20), (13, 12, 27, 28), (6, 5, 20, 21), (14, 13, 28, 29), (7, 6, 21, 22), (0, 451, 15), (255, 14, 29), (8, 7, 22, 23), (1, 0, 15, 16), (15, 451, 30), (255, 29, 44), (23, 22, 37, 38), (16, 15, 30, 31), (24, 23, 38, 39), (17, 16, 31, 32), (25, 24, 39, 40), (18, 17, 32, 33), (26, 25, 40, 41), (19, 18, 33, 34), (27, 26, 41, 42), (20, 19, 34, 35), (28, 27, 42, 43), (21, 20, 35, 36), (29, 28, 43, 44), (22, 21, 36, 37), (34, 33, 48, 49), (42, 41, 56, 57), (35, 34, 49, 50), (43, 42, 57, 58), (36, 35, 50, 51), (44, 43, 58, 59), (37, 36, 51, 52), (30, 451, 45), (255, 44, 59), (38, 37, 52, 53), (31, 30, 45, 46), (39, 38, 53, 54), (32, 31, 46, 47), (40, 39, 54, 55), (33, 32, 47, 48), (41, 40, 55, 56), (53, 52, 67, 68), (46, 45, 60, 61), (54, 53, 68, 69), (47, 46, 61, 62), (55, 54, 69, 70), (48, 47, 62, 63), (56, 55, 70, 71), (49, 48, 63, 64), (57, 56, 71, 72), (50, 49, 64, 65), (58, 57, 72, 73), (51, 50, 65, 66), (59, 58, 73, 74), (52, 51, 66, 67), (45, 451, 60), (255, 59, 74), (72, 71, 86, 87), (65, 64, 79, 80), (73, 72, 87, 88), (66, 65, 80, 81), (74, 73, 88, 89), (67, 66, 81, 82), (60, 451, 75), (255, 74, 89), (68, 67, 82, 83), (61, 60, 75, 76), (69, 68, 83, 84), (62, 61, 76, 77), (70, 69, 84, 85), (63, 62, 77, 78), (71, 70, 85, 86), (64, 63, 78, 79), (84, 83, 98, 99), (77, 76, 91, 92), (85, 84, 99, 100), (78, 77, 92, 93), (86, 85, 100, 101), (79, 78, 93, 94), (87, 86, 101, 102), (80, 79, 94, 95), (88, 87, 102, 103), (81, 80, 95, 96), (89, 88, 103, 104), (82, 81, 96, 97), (75, 451, 90), (255, 89, 104), (83, 82, 97, 98), (76, 75, 90, 91), (103, 102, 117, 118), (96, 95, 110, 111), (104, 103, 118, 119), (97, 96, 111, 112), (90, 451, 105), (255, 104, 119), (98, 97, 112, 113), (91, 90, 105, 106), (99, 98, 113, 114), (92, 91, 106, 107), (100, 99, 114, 115), (93, 92, 107, 108), (101, 100, 115, 116), (94, 93, 108, 109), (102, 101, 116, 117), (95, 94, 109, 110), (107, 106, 121, 122), (115, 114, 129, 130), (108, 107, 122, 123), (116, 115, 130, 131), (109, 108, 123, 124), (117, 116, 131, 132), (110, 109, 124, 125), (118, 117, 132, 133), (111, 110, 125, 126), (119, 118, 133, 134), (112, 111, 126, 127), (105, 451, 120), (255, 119, 134), (113, 112, 127, 128), (106, 105, 120, 121), (114, 113, 128, 129), (126, 125, 140, 141), (134, 133, 148, 149), (127, 126, 141, 142), (120, 451, 135), (255, 134, 149), (128, 127, 142, 143), (121, 120, 135, 136), (129, 128, 143, 144), (122, 121, 136, 137), (130, 129, 144, 145), (123, 122, 137, 138), (131, 130, 145, 146), (124, 123, 138, 139), (132, 131, 146, 147), (125, 124, 139, 140), (133, 132, 147, 148), (145, 144, 159, 160), (138, 137, 152, 153), (146, 145, 160, 161), (139, 138, 153, 154), (147, 146, 161, 162), (140, 139, 154, 155), (148, 147, 162, 163), (141, 140, 155, 156), (149, 148, 163, 164), (142, 141, 156, 157), (135, 451, 150), (255, 149, 164), (143, 142, 157, 158), (136, 135, 150, 151), (144, 143, 158, 159), (137, 136, 151, 152), (164, 163, 178, 179), (157, 156, 171, 172), (150, 451, 165), (255, 164, 179), (158, 157, 172, 173), (151, 150, 165, 166), (159, 158, 173, 174), (152, 151, 166, 167), (160, 159, 174, 175), (153, 152, 167, 168), (161, 160, 175, 176), (154, 153, 168, 169), (162, 161, 176, 177), (155, 154, 169, 170), (163, 162, 177, 178), (156, 155, 170, 171), (168, 167, 182, 183), (176, 175, 190, 191), (169, 168, 183, 184), (177, 176, 191, 192), (170, 169, 184, 185), (178, 177, 192, 193), (171, 170, 185, 186), (179, 178, 193, 194), (172, 171, 186, 187), (165, 451, 180), (255, 179, 194), (173, 172, 187, 188), (166, 165, 180, 181), (174, 173, 188, 189), (167, 166, 181, 182), (175, 174, 189, 190), (187, 186, 201, 202), (180, 451, 195), (255, 194, 209), (188, 187, 202, 203), (181, 180, 195, 196), (189, 188, 203, 204), (182, 181, 196, 197), (190, 189, 204, 205), (183, 182, 197, 198), (191, 190, 205, 206), (184, 183, 198, 199), (192, 191, 206, 207), (185, 184, 199, 200), (193, 192, 207, 208), (186, 185, 200, 201), (194, 193, 208, 209), (206, 205, 220, 221), (199, 198, 213, 214), (207, 206, 221, 222), (200, 199, 214, 215), (208, 207, 222, 223), (201, 200, 215, 216), (209, 208, 223, 224), (202, 201, 216, 217), (195, 451, 210), (255, 209, 224), (203, 202, 217, 218), (196, 195, 210, 211), (204, 203, 218, 219), (197, 196, 211, 212), (205, 204, 219, 220), (198, 197, 212, 213), (255, 224, 239), (218, 217, 232, 233), (211, 210, 225, 226), (219, 218, 233, 234), (212, 211, 226, 227), (220, 219, 234, 235), (213, 212, 227, 228), (221, 220, 235, 236), (214, 213, 228, 229), (222, 221, 236, 237), (215, 214, 229, 230), (223, 222, 237, 238), (216, 215, 230, 231), (224, 223, 238, 239), (217, 216, 231, 232), (210, 451, 225), (237, 236, 251, 252), (230, 229, 244, 245), (238, 237, 252, 253), (231, 230, 245, 246), (239, 238, 253, 254), (232, 231, 246, 247), (225, 451, 240), (255, 239, 254), (233, 232, 247, 248), (226, 225, 240, 241), (234, 233, 248, 249), (227, 226, 241, 242), (235, 234, 249, 250), (228, 227, 242, 243), (236, 235, 250, 251), (229, 228, 243, 244), (241, 240, 256, 257), (249, 248, 264, 265), (242, 241, 257, 258), (250, 249, 265, 266), (243, 242, 258, 259), (251, 250, 266, 267), (244, 243, 259, 260), (252, 251, 267, 268), (245, 244, 260, 261), (253, 252, 268, 269), (246, 245, 261, 262), (254, 253, 269, 270), (247, 246, 262, 263), (240, 451, 256), (255, 254, 270), (248, 247, 263, 264), (261, 260, 275, 276), (269, 268, 283, 284), (262, 261, 276, 277), (270, 269, 284, 285), (263, 262, 277, 278), (256, 451, 271), (255, 270, 285), (264, 263, 278, 279), (257, 256, 271, 272), (265, 264, 279, 280), (258, 257, 272, 273), (266, 265, 280, 281), (259, 258, 273, 274), (267, 266, 281, 282), (260, 259, 274, 275), (268, 267, 282, 283), (280, 279, 294, 295), (273, 272, 287, 288), (281, 280, 295, 296), (274, 273, 288, 289), (282, 281, 296, 297), (275, 274, 289, 290), (283, 282, 297, 298), (276, 275, 290, 291), (284, 283, 298, 299), (277, 276, 291, 292), (285, 284, 299, 300), (278, 277, 292, 293), (271, 451, 286), (255, 285, 300), (279, 278, 293, 294), (272, 271, 286, 287), (299, 298, 313, 314), (292, 291, 306, 307), (300, 299, 314, 315), (293, 292, 307, 308), (286, 451, 301), (255, 300, 315), (294, 293, 308, 309), (287, 286, 301, 302), (295, 294, 309, 310), (288, 287, 302, 303), (296, 295, 310, 311), (289, 288, 303, 304), (297, 296, 311, 312), (290, 289, 304, 305), (298, 297, 312, 313), (291, 290, 305, 306), (303, 302, 317, 318), (311, 310, 325, 326), (304, 303, 318, 319), (312, 311, 326, 327), (305, 304, 319, 320), (313, 312, 327, 328), (306, 305, 320, 321), (314, 313, 328, 329), (307, 306, 321, 322), (315, 314, 329, 330), (308, 307, 322, 323), (301, 451, 316), (255, 315, 330), (309, 308, 323, 324), (302, 301, 316, 317), (310, 309, 324, 325), (322, 321, 336, 337), (330, 329, 344, 345), (323, 322, 337, 338), (316, 451, 331), (255, 330, 345), (324, 323, 338, 339), (317, 316, 331, 332), (325, 324, 339, 340), (318, 317, 332, 333), (326, 325, 340, 341), (319, 318, 333, 334), (327, 326, 341, 342), (320, 319, 334, 335), (328, 327, 342, 343), (321, 320, 335, 336), (329, 328, 343, 344), (341, 340, 355, 356), (334, 333, 348, 349), (342, 341, 356, 357), (335, 334, 349, 350), (343, 342, 357, 358), (336, 335, 350, 351), (344, 343, 358, 359), (337, 336, 351, 352), (345, 344, 359, 360), (338, 337, 352, 353), (331, 451, 346), (255, 345, 360), (339, 338, 353, 354), (332, 331, 346, 347), (340, 339, 354, 355), (333, 332, 347, 348), (360, 359, 374, 375), (353, 352, 367, 368), (346, 451, 361), (255, 360, 375), (354, 353, 368, 369), (347, 346, 361, 362), (355, 354, 369, 370), (348, 347, 362, 363), (356, 355, 370, 371), (349, 348, 363, 364), (357, 356, 371, 372), (350, 349, 364, 365), (358, 357, 372, 373), (351, 350, 365, 366), (359, 358, 373, 374), (352, 351, 366, 367), (372, 371, 386, 387), (365, 364, 379, 380), (373, 372, 387, 388), (366, 365, 380, 381), (374, 373, 388, 389), (367, 366, 381, 382), (375, 374, 389, 390), (368, 367, 382, 383), (361, 451, 376), (255, 375, 390), (369, 368, 383, 384), (362, 361, 376, 377), (370, 369, 384, 385), (363, 362, 377, 378), (371, 370, 385, 386), (364, 363, 378, 379), (376, 451, 391), (255, 390, 405), (384, 383, 398, 399), (377, 376, 391, 392), (385, 384, 399, 400), (378, 377, 392, 393), (386, 385, 400, 401), (379, 378, 393, 394), (387, 386, 401, 402), (380, 379, 394, 395), (388, 387, 402, 403), (381, 380, 395, 396), (389, 388, 403, 404), (382, 381, 396, 397), (390, 389, 404, 405), (383, 382, 397, 398), (395, 394, 409, 410), (403, 402, 417, 418), (396, 395, 410, 411), (404, 403, 418, 419), (397, 396, 411, 412), (405, 404, 419, 420), (398, 397, 412, 413), (391, 451, 406), (255, 405, 420), (399, 398, 413, 414), (392, 391, 406, 407), (400, 399, 414, 415), (393, 392, 407, 408), (401, 400, 415, 416), (394, 393, 408, 409), (402, 401, 416, 417), (414, 413, 428, 429), (407, 406, 421, 422), (415, 414, 429, 430), (408, 407, 422, 423), (416, 415, 430, 431), (409, 408, 423, 424), (417, 416, 431, 432), (410, 409, 424, 425), (418, 417, 432, 433), (411, 410, 425, 426), (419, 418, 433, 434), (412, 411, 426, 427), (420, 419, 434, 435), (413, 412, 427, 428), (406, 451, 421), (255, 420, 435), (433, 432, 447, 448), (426, 425, 440, 441), (434, 433, 448, 449), (427, 426, 441, 442), (435, 434, 449, 450), (428, 427, 442, 443), (421, 451, 436), (255, 435, 450), (429, 428, 443, 444), (422, 421, 436, 437), (430, 429, 444, 445), (423, 422, 437, 438), (431, 430, 445, 446), (424, 423, 438, 439), (432, 431, 446, 447), (425, 424, 439, 440), (437, 436, 452, 453), (445, 444, 460, 461), (438, 437, 453, 454), (446, 445, 461, 462), (439, 438, 454, 455), (447, 446, 462, 463), (440, 439, 455, 456), (448, 447, 463, 464), (441, 440, 456, 457), (449, 448, 464, 465), (442, 441, 457, 458), (450, 449, 465, 466), (443, 442, 458, 459), (436, 451, 452), (255, 450, 466), (444, 443, 459, 460), (457, 456, 471, 472), (465, 464, 479, 480), (458, 457, 472, 473), (466, 465, 480, 481), (459, 458, 473, 474), (452, 451, 467), (255, 466, 481), (460, 459, 474, 475), (453, 452, 467, 468), (461, 460, 475, 476), (454, 453, 468, 469), (462, 461, 476, 477), (455, 454, 469, 470), (463, 462, 477, 478), (456, 455, 470, 471), (464, 463, 478, 479), (476, 475, 8, 9), (469, 468, 1, 2), (477, 476, 9, 10), (470, 469, 2, 3), (478, 477, 10, 11), (471, 470, 3, 4), (479, 478, 11, 12), (472, 471, 4, 5), (480, 479, 12, 13), (473, 472, 5, 6), (481, 480, 13, 14), (474, 473, 6, 7), (467, 451, 0), (255, 481, 14), (475, 474, 7, 8), (468, 467, 0, 1)])
me_sphere.polygons.foreach_set('use_smooth', [True] * 512)
me_sphere.materials.append(mat_material_001)
me_sphere.use_remesh_preserve_volume = False
me_sphere.use_remesh_preserve_attributes = False
me_sphere.use_mirror_vertex_groups = False
me_sphere.update()

# ---- objects
ob_mirror = bpy.data.objects.new('Mirror', None)
ob_head = bpy.data.objects.new('Head', me_vert)
ob_eyes = bpy.data.objects.new('Eyes', me_sphere)
ob_lamp = bpy.data.objects.new('Lamp', light_lamp)
ob_camera = bpy.data.objects.new('Camera', cam_camera)

# ---- transforms, parenting, visibility, modifiers, constraints
ob_mirror.location = (0.0, 0.0, 0.0)
ob_mirror.empty_image_offset = (0.0, 0.0)
ob_mirror.lineart.crease_threshold = 0.0
ob_head.location = (0.4868, -1.183e-07, 3.52)
ob_head.color = (0.9908, 0.9527, 1.0, 1.0)
ob_head.lineart.crease_threshold = 0.0
_m = ob_head.modifiers.new('Mirror', 'MIRROR')
_m.use_clip = True
_m.mirror_object = ob_mirror
_m = ob_head.modifiers.new('Subsurf', 'SUBSURF')
_m.uv_smooth = 'PRESERVE_CORNERS'
_m.quality = 2
_m.levels = 2
_m.show_only_control_edges = False
ob_eyes.parent = ob_head
ob_eyes.matrix_parent_inverse = Matrix(((1.0, 0.0, 0.0, -0.4868), (0.0, 1.0, 0.0, 1.183e-07), (0.0, 0.0, 1.0, -0.992), (0.0, 0.0, 0.0, 1.0)))
ob_eyes.location = (0.9399, 0.3371, 1.0)
ob_eyes.rotation_euler = (1.571, -0.0, 0.0)
ob_eyes.scale = (0.3304, 0.3304, 0.3304)
ob_eyes.lineart.crease_threshold = 0.0
_m = ob_eyes.modifiers.new('Mirror', 'MIRROR')
_m.mirror_object = ob_mirror
ob_lamp.location = (4.076, 1.005, 5.904)
ob_lamp.rotation_euler = (0.6503, 0.05522, 5.406)
ob_lamp.lock_rotations_4d = False
ob_lamp.empty_display_type = 'ARROWS'
ob_lamp.color = (0.0, 0.0, 0.0, 0.0)
ob_lamp.lineart.crease_threshold = 0.0
ob_camera.location = (7.481, -6.508, 5.344)
ob_camera.rotation_euler = (1.109, 0.01082, 0.8149)
ob_camera.lock_rotations_4d = False
ob_camera.empty_display_type = 'ARROWS'
ob_camera.color = (0.0, 0.0, 0.0, 0.0)
ob_camera.hide_viewport = True
ob_camera.display_type = 'WIRE'
ob_camera.lineart.crease_threshold = 0.0

# ---- collection membership
col_collection_1.objects.link(ob_mirror)
col_collection_1.objects.link(ob_head)
col_collection_1.objects.link(ob_eyes)
col_collection_1.objects.link(ob_lamp)
col_collection_1.objects.link(ob_camera)

# ---- scene / render settings (as saved in the file)
scene.camera = ob_camera
scene.frame_start = 1; scene.frame_end = 250; scene.frame_set(1)
scene.render.engine = 'CYCLES'
scene.render.resolution_percentage = 50
scene.render.dither_intensity = 0.0
scene.cycles.use_denoising = False
scene.cycles.samples = 50
scene.cycles.sampling_pattern = 'TABULATED_SOBOL'
scene.cycles.light_sampling_threshold = 0.0
scene.cycles.use_adaptive_sampling = False
scene.cycles.use_light_tree = False
scene.cycles.blur_glossy = 0.0
scene.cycles.sample_clamp_indirect = 0.0
scene.view_settings.view_transform = 'Standard'
bpy.context.view_layer.update()
